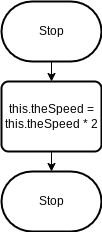

The diagram above was exported from draw.io. Its source (the exported page's mxGraphModel, read from the mxfile embedded in the PNG):
<mxGraphModel dx="300" dy="526" grid="1" gridSize="10" guides="1" tooltips="1" connect="1" arrows="1" fold="1" page="1" pageScale="1" pageWidth="827" pageHeight="1169" math="0" shadow="0">
  <root>
    <mxCell id="0" />
    <mxCell id="1" parent="0" />
    <mxCell id="4" style="edgeStyle=none;html=1;entryX=0.5;entryY=0;entryDx=0;entryDy=0;" edge="1" parent="1" source="2" target="3">
      <mxGeometry relative="1" as="geometry" />
    </mxCell>
    <mxCell id="2" value="Stop" style="strokeWidth=2;html=1;shape=mxgraph.flowchart.terminator;whiteSpace=wrap;" vertex="1" parent="1">
      <mxGeometry x="80" y="90" width="100" height="60" as="geometry" />
    </mxCell>
    <mxCell id="6" style="edgeStyle=none;html=1;" edge="1" parent="1" source="3" target="5">
      <mxGeometry relative="1" as="geometry" />
    </mxCell>
    <mxCell id="3" value="this.theSpeed = this.theSpeed * 2" style="rounded=1;whiteSpace=wrap;html=1;absoluteArcSize=1;arcSize=14;strokeWidth=2;" vertex="1" parent="1">
      <mxGeometry x="80" y="170" width="100" height="70" as="geometry" />
    </mxCell>
    <mxCell id="5" value="Stop" style="strokeWidth=2;html=1;shape=mxgraph.flowchart.terminator;whiteSpace=wrap;" vertex="1" parent="1">
      <mxGeometry x="80" y="260" width="100" height="60" as="geometry" />
    </mxCell>
  </root>
</mxGraphModel>